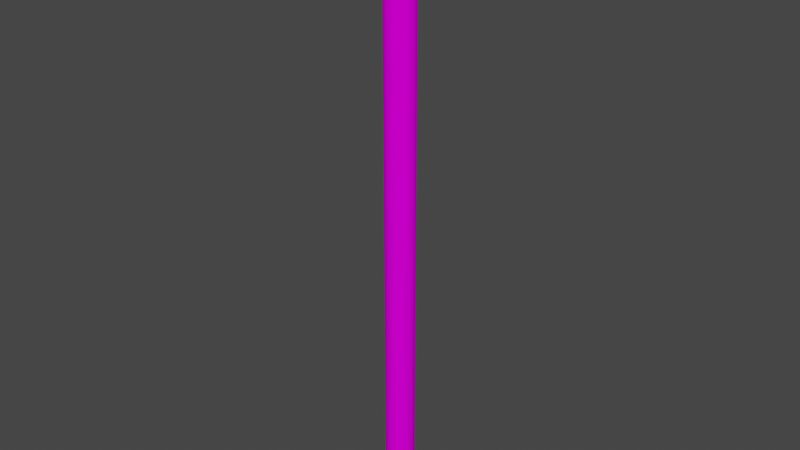 # Source: Sap.blend  (saved by Blender 2.80.74; exported with 4.5.12 LTS)
import bpy
from mathutils import Matrix  # noqa: F401  (used for matrix-valued properties, if any)

bpy.ops.wm.read_factory_settings(use_empty=True)
scene = bpy.context.scene
scene.name = 'Scene'

# ---- collections
col_collection = bpy.data.collections.new('Collection'); scene.collection.children.link(col_collection)

# ---- images (referenced by path relative to the original .blend; pixels are not part of the script)
import os
ASSET_DIR = os.environ.get("B2B_ASSET_DIR", "")  # directory of the original .blend (textures are referenced by path, not embedded)
HERE = os.path.dirname(os.path.abspath(__file__))  # packed textures are extracted next to this script under _unpacked/

def load_image(name, relpath, width, height, colorspace="sRGB"):
    """Load a texture the original file referenced (path relative to the .blend, or extracted next to this script)."""
    p = next((c for c in (os.path.join(HERE, relpath), os.path.join(ASSET_DIR, relpath)) if relpath and os.path.exists(c)), "")
    if p:
        img = bpy.data.images.load(p, check_existing=True)
        img.name = name
    else:  # same state as the original file: an image datablock whose file is absent (Cycles renders it pink)
        img = bpy.data.images.new(name, width, height)
        img.source = "FILE"
        img.filepath = "//" + (relpath or name)
    img.colorspace_settings.name = colorspace
    return img
img_umbrella_3_png = load_image('Umbrella_3.png', 'Umbrella_3.png', 1024, 1024, 'sRGB')

# ---- materials (node trees are filled in below, after node groups)
mat_material_001 = bpy.data.materials.new('Material.001')
mat_material_001.use_transparent_shadow = False

# ---- material node trees
mat_material_001.use_nodes = True; mat_material_001.node_tree.nodes.clear()
_N = mat_material_001.node_tree.nodes; _L = mat_material_001.node_tree.links
n0 = _N.new('ShaderNodeOutputMaterial'); n0.name = 'Material Output'; n0.location = (406, 217)
n1 = _N.new('ShaderNodeTexImage'); n1.name = 'Image Texture'; n1.location = (-255, 238)
n1.image = img_umbrella_3_png
n2 = _N.new('ShaderNodeBsdfPrincipled'); n2.name = 'Principled BSDF'; n2.location = (95, 382)
n2.distribution = 'GGX'
n2.subsurface_method = 'BURLEY'
n2.inputs[2].default_value = 0.2545
n2.inputs[3].default_value = 1.45
n2.inputs[13].default_value = 0.0
n2.inputs[19].default_value = 0.03977
n2.inputs[20].default_value = 0.2955
n2.inputs[27].default_value = (0.0, 0.0, 0.0, 1.0)
n2.inputs[28].default_value = 1.0
_L.new(n1.outputs[0], n2.inputs[0])
_L.new(n2.outputs[0], n0.inputs[0])
n0.is_active_output = True

# ---- world
world_world = bpy.data.worlds.new('World'); scene.world = world_world
world_world.use_nodes = True; world_world.node_tree.nodes.clear()
_N = world_world.node_tree.nodes; _L = world_world.node_tree.links
n0 = _N.new('ShaderNodeOutputWorld'); n0.name = 'World Output'; n0.location = (300, 300)
n1 = _N.new('ShaderNodeBackground'); n1.name = 'Background'; n1.location = (10, 300)
n1.inputs[0].default_value = (0.05088, 0.05088, 0.05088, 1.0)
_L.new(n1.outputs[0], n0.inputs[0])
n0.is_active_output = True
world_world.color = (0.05088, 0.05088, 0.05088)
world_world.use_sun_shadow = False
world_world.sun_shadow_jitter_overblur = 0.0

# ---- meshes
me_cylinder_001 = bpy.data.meshes.new('Cylinder.001')
me_cylinder_001.from_pydata([(0.0, 1.0, -1.0), (0.0, 1.0, 1.0), (0.1951, 0.9808, -1.0), (0.1951, 0.9808, 1.0), (0.3827, 0.9239, -1.0), (0.3827, 0.9239, 1.0), (0.5556, 0.8315, -1.0), (0.5556, 0.8315, 1.0), (0.7071, 0.7071, -1.0), (0.7071, 0.7071, 1.0), (0.8315, 0.5556, -1.0), (0.8315, 0.5556, 1.0), (0.9239, 0.3827, -1.0), (0.9239, 0.3827, 1.0), (0.9808, 0.1951, -1.0), (0.9808, 0.1951, 1.0), (1.0, 7.55e-08, -1.0), (1.0, 7.55e-08, 1.0), (0.9808, -0.1951, -1.0), (0.9808, -0.1951, 1.0), (0.9239, -0.3827, -1.0), (0.9239, -0.3827, 1.0), (0.8315, -0.5556, -1.0), (0.8315, -0.5556, 1.0), (0.7071, -0.7071, -1.0), (0.7071, -0.7071, 1.0), (0.5556, -0.8315, -1.0), (0.5556, -0.8315, 1.0), (0.3827, -0.9239, -1.0), (0.3827, -0.9239, 1.0), (0.1951, -0.9808, -1.0), (0.1951, -0.9808, 1.0), (-3.258e-07, -1.0, -1.0), (-3.258e-07, -1.0, 1.0), (-0.1951, -0.9808, -1.0), (-0.1951, -0.9808, 1.0), (-0.3827, -0.9239, -1.0), (-0.3827, -0.9239, 1.0), (-0.5556, -0.8315, -1.0), (-0.5556, -0.8315, 1.0), (-0.7071, -0.7071, -1.0), (-0.7071, -0.7071, 1.0), (-0.8315, -0.5556, -1.0), (-0.8315, -0.5556, 1.0), (-0.9239, -0.3827, -1.0), (-0.9239, -0.3827, 1.0), (-0.9808, -0.1951, -1.0), (-0.9808, -0.1951, 1.0), (-1.0, 9.656e-07, -1.0), (-1.0, 9.656e-07, 1.0), (-0.9808, 0.1951, -1.0), (-0.9808, 0.1951, 1.0), (-0.9239, 0.3827, -1.0), (-0.9239, 0.3827, 1.0), (-0.8315, 0.5556, -1.0), (-0.8315, 0.5556, 1.0), (-0.7071, 0.7071, -1.0), (-0.7071, 0.7071, 1.0), (-0.5556, 0.8315, -1.0), (-0.5556, 0.8315, 1.0), (-0.3827, 0.9239, -1.0), (-0.3827, 0.9239, 1.0), (-0.1951, 0.9808, -1.0), (-0.1951, 0.9808, 1.0)], [], [(0, 1, 3, 2), (2, 3, 5, 4), (4, 5, 7, 6), (6, 7, 9, 8), (8, 9, 11, 10), (10, 11, 13, 12), (12, 13, 15, 14), (14, 15, 17, 16), (16, 17, 19, 18), (18, 19, 21, 20), (20, 21, 23, 22), (22, 23, 25, 24), (24, 25, 27, 26), (26, 27, 29, 28), (28, 29, 31, 30), (30, 31, 33, 32), (32, 33, 35, 34), (34, 35, 37, 36), (36, 37, 39, 38), (38, 39, 41, 40), (40, 41, 43, 42), (42, 43, 45, 44), (44, 45, 47, 46), (46, 47, 49, 48), (48, 49, 51, 50), (50, 51, 53, 52), (52, 53, 55, 54), (54, 55, 57, 56), (56, 57, 59, 58), (58, 59, 61, 60), (3, 1, 63, 61, 59, 57, 55, 53, 51, 49, 47, 45, 43, 41, 39, 37, 35, 33, 31, 29, 27, 25, 23, 21, 19, 17, 15, 13, 11, 9, 7, 5), (60, 61, 63, 62), (62, 63, 1, 0), (0, 2, 4, 6, 8, 10, 12, 14, 16, 18, 20, 22, 24, 26, 28, 30, 32, 34, 36, 38, 40, 42, 44, 46, 48, 50, 52, 54, 56, 58, 60, 62)])
me_cylinder_001.polygons.foreach_set('use_smooth', [True] * 34)
_uv = me_cylinder_001.uv_layers.new(name='UVMap')
_uv.uv.foreach_set('vector', [0.07743, 0.007178, 0.07743, 0.9844, 0.07502, 0.9844, 0.07502, 0.007178, 0.07502, 0.007178, 0.07502, 0.9844, 0.0726, 0.9844, 0.0726, 0.007178, 0.0726, 0.007178, 0.0726, 0.9844, 0.07019, 0.9844, 0.07019, 0.007178, 0.07019, 0.007178, 0.07019, 0.9844, 0.06778, 0.9844, 0.06778, 0.007178, 0.06778, 0.007178, 0.06778, 0.9844, 0.06536, 0.9844, 0.06536, 0.007178, 0.06536, 0.007178, 0.06536, 0.9844, 0.06295, 0.9844, 0.06295, 0.007178, 0.06295, 0.007178, 0.06295, 0.9844, 0.06054, 0.9844, 0.06054, 0.007178, 0.06054, 0.007178, 0.06054, 0.9844, 0.05812, 0.9844, 0.05812, 0.007178, 0.05812, 0.007178, 0.05812, 0.9844, 0.05571, 0.9844, 0.05571, 0.007178, 0.05571, 0.007178, 0.05571, 0.9844, 0.0533, 0.9844, 0.0533, 0.007178, 0.0533, 0.007178, 0.0533, 0.9844, 0.05088, 0.9844, 0.05088, 0.007178, 0.05088, 0.007178, 0.05088, 0.9844, 0.04847, 0.9844, 0.04847, 0.007178, 0.04847, 0.007178, 0.04847, 0.9844, 0.04606, 0.9844, 0.04606, 0.007178, 0.04606, 0.007178, 0.04606, 0.9844, 0.04364, 0.9844, 0.04364, 0.007178, 0.04364, 0.007178, 0.04364, 0.9844, 0.04123, 0.9844, 0.04123, 0.007178, 0.04123, 0.007178, 0.04123, 0.9844, 0.03882, 0.9844, 0.03882, 0.007178, 0.03882, 0.007178, 0.03882, 0.9844, 0.0364, 0.9844, 0.0364, 0.007178, 0.0364, 0.007178, 0.0364, 0.9844, 0.03399, 0.9844, 0.03399, 0.007178, 0.03399, 0.007178, 0.03399, 0.9844, 0.03158, 0.9844, 0.03158, 0.007178, 0.03158, 0.007178, 0.03158, 0.9844, 0.02916, 0.9844, 0.02916, 0.007178, 0.02916, 0.007178, 0.02916, 0.9844, 0.02675, 0.9844, 0.02675, 0.007178, 0.02675, 0.007178, 0.02675, 0.9844, 0.02434, 0.9844, 0.02434, 0.007178, 0.02434, 0.007178, 0.02434, 0.9844, 0.02192, 0.9844, 0.02192, 0.007178, 0.02192, 0.007178, 0.02192, 0.9844, 0.01951, 0.9844, 0.01951, 0.007178, 0.01951, 0.007178, 0.01951, 0.9844, 0.0171, 0.9844, 0.0171, 0.007178, 0.0171, 0.007178, 0.0171, 0.9844, 0.01468, 0.9844, 0.01468, 0.007178, 0.01468, 0.007178, 0.01468, 0.9844, 0.01227, 0.9844, 0.01227, 0.007178, 0.01227, 0.007178, 0.01227, 0.9844, 0.009857, 0.9844, 0.009857, 0.007178, 0.009857, 0.007178, 0.009857, 0.9844, 0.007444, 0.9844, 0.007444, 0.007178, 0.007444, 0.007178, 0.007444, 0.9844, 0.00503, 0.9844, 0.00503, 0.007178, 0.9091, 0.06101, 0.9043, 0.06148, 0.8995, 0.06101, 0.895, 0.05963, 0.8908, 0.05737, 0.8871, 0.05434, 0.884, 0.05065, 0.8818, 0.04644, 0.8804, 0.04186, 0.8799, 0.03711, 0.8804, 0.03235, 0.8818, 0.02778, 0.884, 0.02357, 0.8871, 0.01988, 0.8908, 0.01684, 0.895, 0.01459, 0.8995, 0.01321, 0.9043, 0.01274, 0.9091, 0.01321, 0.9136, 0.01459, 0.9178, 0.01684, 0.9215, 0.01988, 0.9246, 0.02357, 0.9268, 0.02778, 0.9282, 0.03235, 0.9287, 0.03711, 0.9282, 0.04186, 0.9268, 0.04644, 0.9246, 0.05065, 0.9215, 0.05434, 0.9178, 0.05737, 0.9136, 0.05963, 0.00503, 0.007178, 0.00503, 0.9844, 0.002617, 0.9844, 0.002617, 0.007178, 0.002617, 0.007178, 0.002617, 0.9844, 0.0002037, 0.9844, 0.0002037, 0.007178, 0.9551, 0.06148, 0.9598, 0.06101, 0.9644, 0.05963, 0.9686, 0.05737, 0.9723, 0.05434, 0.9753, 0.05065, 0.9776, 0.04644, 0.979, 0.04186, 0.9794, 0.03711, 0.979, 0.03235, 0.9776, 0.02778, 0.9753, 0.02357, 0.9723, 0.01988, 0.9686, 0.01684, 0.9644, 0.01459, 0.9598, 0.01321, 0.9551, 0.01274, 0.9503, 0.01321, 0.9457, 0.01459, 0.9415, 0.01684, 0.9378, 0.01988, 0.9348, 0.02357, 0.9326, 0.02778, 0.9312, 0.03235, 0.9307, 0.03711, 0.9312, 0.04186, 0.9326, 0.04644, 0.9348, 0.05065, 0.9378, 0.05434, 0.9415, 0.05737, 0.9457, 0.05963, 0.9503, 0.06101])
me_cylinder_001.materials.append(mat_material_001)
me_cylinder_001.use_remesh_preserve_volume = False
me_cylinder_001.use_remesh_preserve_attributes = False
me_cylinder_001.use_mirror_vertex_groups = False
me_cylinder_001.update()

# ---- objects
ob_cylinder = bpy.data.objects.new('Cylinder', me_cylinder_001)

# ---- transforms, parenting, visibility, modifiers, constraints
ob_cylinder.location = (0.0, 0.0, 0.0)
ob_cylinder.scale = (-0.065, -0.065, 1.375)
ob_cylinder.lineart.crease_threshold = 0.0

# ---- collection membership
col_collection.objects.link(ob_cylinder)

# ---- scene / render settings (as saved in the file)
scene.frame_start = 1; scene.frame_end = 250; scene.frame_set(1)
scene.render.engine = 'BLENDER_EEVEE_NEXT'
scene.cycles.use_denoising = False
scene.cycles.samples = 128
scene.cycles.sampling_pattern = 'TABULATED_SOBOL'
scene.cycles.use_adaptive_sampling = False
scene.cycles.use_light_tree = False
scene.view_settings.view_transform = 'Filmic'
bpy.context.view_layer.update()

# ---- added for rendering (the .blend has no active camera and no usable light): camera, sun
cam_auto = bpy.data.cameras.new('AutoCamera')
cam_auto.lens = 50.0
cam_auto.sensor_width = 36.0
cam_auto.clip_end = 1000.0
ob_auto_camera = bpy.data.objects.new('AutoCamera', cam_auto)
scene.collection.objects.link(ob_auto_camera)
ob_auto_camera.location = (2.55005, -3.06006, 2.04004)
ob_auto_camera.rotation_euler = (1.09748, -7.21219e-08, 0.694738)
scene.camera = ob_auto_camera
light_auto_sun = bpy.data.lights.new('AutoSun', 'SUN')
light_auto_sun.energy = 3.0
light_auto_sun.angle = 0.0523599
ob_auto_sun = bpy.data.objects.new('AutoSun', light_auto_sun)
scene.collection.objects.link(ob_auto_sun)
ob_auto_sun.rotation_euler = (0.872665, 0.174533, 0.523599)
bpy.context.view_layer.update()
